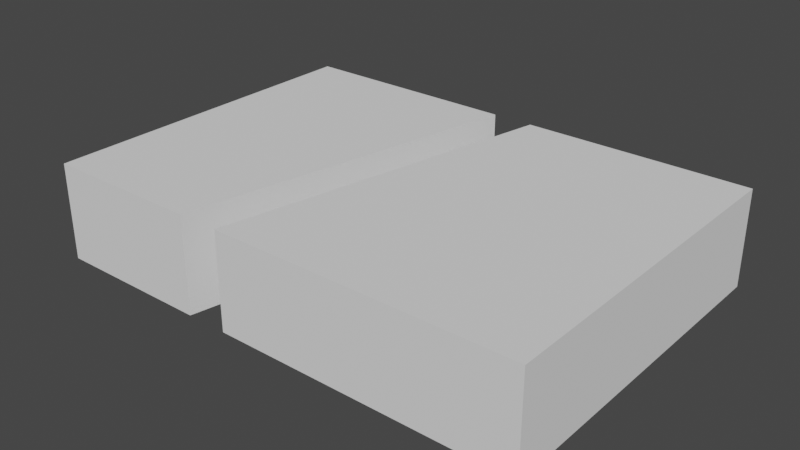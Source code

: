 # Source: mdl_MidEnter_RightExit.blend  (saved by Blender 2.80.75; exported with 4.5.12 LTS)
import bpy
from mathutils import Matrix  # noqa: F401  (used for matrix-valued properties, if any)

bpy.ops.wm.read_factory_settings(use_empty=True)
scene = bpy.context.scene
scene.name = 'Scene'

# ---- collections
col_collection = bpy.data.collections.new('Collection'); scene.collection.children.link(col_collection)

# ---- world
world_world = bpy.data.worlds.new('World'); scene.world = world_world
world_world.use_nodes = True; world_world.node_tree.nodes.clear()
_N = world_world.node_tree.nodes; _L = world_world.node_tree.links
n0 = _N.new('ShaderNodeOutputWorld'); n0.name = 'World Output'; n0.location = (300, 300)
n1 = _N.new('ShaderNodeBackground'); n1.name = 'Background'; n1.location = (10, 300)
n1.inputs[0].default_value = (0.05088, 0.05088, 0.05088, 1.0)
_L.new(n1.outputs[0], n0.inputs[0])
n0.is_active_output = True
world_world.color = (0.05088, 0.05088, 0.05088)
world_world.use_sun_shadow = False
world_world.sun_shadow_jitter_overblur = 0.0

# ---- meshes
me_cube_002 = bpy.data.meshes.new('Cube.002')
me_cube_002.from_pydata([(3.6, -0.7, -2.5), (3.6, 0.7, -2.5), (3.6, -0.7, 2.5), (3.6, 0.7, 2.5), (-3.6, -0.7, -2.5), (-3.6, 0.7, -2.5), (-3.6, -0.7, 2.5), (-3.6, 0.7, 2.5), (-0.3, 0.7, -2.5), (-1.3, 0.7, 2.5), (-1.3, -0.7, 2.5), (0.3, -0.7, -2.5), (-0.699, 0.7, 2.5), (-0.699, -0.7, 2.5), (-0.3, -0.7, -2.5), (0.3, 0.7, -2.5)], [], [(0, 1, 3, 2), (2, 3, 12, 13), (6, 7, 5, 4), (4, 5, 8, 14), (2, 13, 11, 0), (7, 9, 8, 5), (11, 15, 1, 0), (10, 9, 7, 6), (14, 10, 6, 4), (15, 11, 13, 12), (9, 10, 14, 8), (15, 12, 3, 1)])
_uv = me_cube_002.uv_layers.new(name='UVMap')
_uv.uv.foreach_set('vector', [0.375, 0.0, 0.625, 0.0, 0.625, 0.25, 0.375, 0.25, 0.375, 0.25, 0.625, 0.25, 0.625, 0.4067, 0.375, 0.4067, 0.375, 0.5, 0.625, 0.5, 0.625, 0.75, 0.375, 0.75, 0.375, 0.75, 0.625, 0.75, 0.625, 0.86, 0.375, 0.86, 0.125, 0.5, 0.2817, 0.5, 0.2365, 0.75, 0.125, 0.75, 0.625, 0.5, 0.6898, 0.5, 0.735, 0.75, 0.625, 0.75, 0.375, 0.8885, 0.625, 0.8885, 0.625, 1.0, 0.375, 1.0, 0.375, 0.4352, 0.625, 0.4352, 0.625, 0.5, 0.375, 0.5, 0.265, 0.75, 0.3102, 0.5, 0.375, 0.5, 0.375, 0.75, 0.4139, 0.6895, 0.5861, 0.6895, 0.5861, 0.5479, 0.4139, 0.5479, 0.4139, 0.2021, 0.5861, 0.2021, 0.5861, 0.06047, 0.4139, 0.06047, 0.7635, 0.75, 0.7183, 0.5, 0.875, 0.5, 0.875, 0.75])
me_cube_002.materials.append(None)
me_cube_002.use_remesh_preserve_volume = False
me_cube_002.use_remesh_preserve_attributes = False
me_cube_002.use_mirror_vertex_groups = False
me_cube_002.update()

# ---- objects
ob_mdl_midenter_rightexit = bpy.data.objects.new('mdl_MidEnter_RightExit', me_cube_002)

# ---- transforms, parenting, visibility, modifiers, constraints
ob_mdl_midenter_rightexit.location = (0.0, 0.0, 0.0)
ob_mdl_midenter_rightexit.rotation_euler = (1.571, 0.0, 0.0)
ob_mdl_midenter_rightexit.lineart.crease_threshold = 0.0

# ---- collection membership
col_collection.objects.link(ob_mdl_midenter_rightexit)

# ---- scene / render settings (as saved in the file)
scene.frame_start = 1; scene.frame_end = 250; scene.frame_set(1)
scene.render.engine = 'BLENDER_EEVEE_NEXT'
scene.cycles.use_denoising = False
scene.cycles.samples = 128
scene.cycles.sampling_pattern = 'TABULATED_SOBOL'
scene.cycles.use_adaptive_sampling = False
scene.cycles.use_light_tree = False
scene.view_settings.view_transform = 'Filmic'
bpy.context.view_layer.update()

# ---- added for rendering (the .blend has no active camera and no usable light): camera, sun
cam_auto = bpy.data.cameras.new('AutoCamera')
cam_auto.lens = 50.0
cam_auto.sensor_width = 36.0
cam_auto.clip_end = 1000.0
ob_auto_camera = bpy.data.objects.new('AutoCamera', cam_auto)
scene.collection.objects.link(ob_auto_camera)
ob_auto_camera.location = (8.21316, -9.85579, 6.57053)
ob_auto_camera.rotation_euler = (1.09748, -7.21219e-08, 0.694738)
scene.camera = ob_auto_camera
light_auto_sun = bpy.data.lights.new('AutoSun', 'SUN')
light_auto_sun.energy = 3.0
light_auto_sun.angle = 0.0523599
ob_auto_sun = bpy.data.objects.new('AutoSun', light_auto_sun)
scene.collection.objects.link(ob_auto_sun)
ob_auto_sun.rotation_euler = (0.872665, 0.174533, 0.523599)
bpy.context.view_layer.update()
